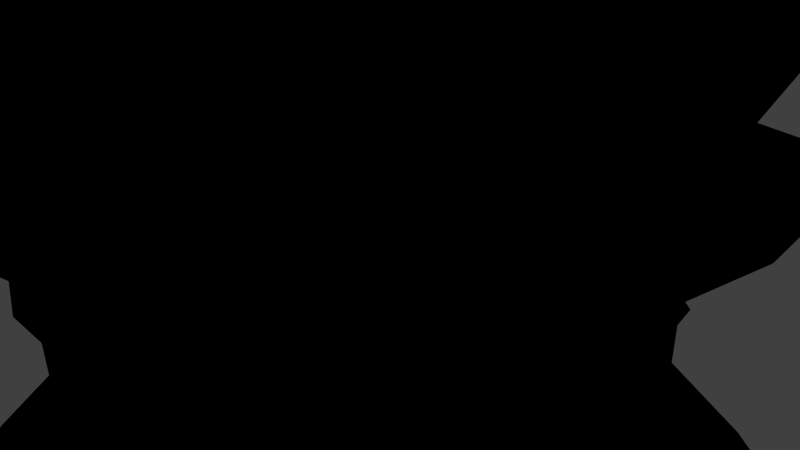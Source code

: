 # Source: 2.blend  (saved by Blender 2.72.0; exported with 4.5.12 LTS)
import bpy
from mathutils import Matrix  # noqa: F401  (used for matrix-valued properties, if any)

bpy.ops.wm.read_factory_settings(use_empty=True)
scene = bpy.context.scene
scene.name = 'Scene'

# ---- collections
col_collection_1 = bpy.data.collections.new('Collection 1'); scene.collection.children.link(col_collection_1)

# ---- materials (node trees are filled in below, after node groups)
mat_1_8_002 = bpy.data.materials.new('1-8.002')
mat_1_8_002.alpha_threshold = 0.0
mat_1_8_002.use_transparent_shadow = False
mat_1_8_002.diffuse_color = (0.9216, 0.2423, 0.006049, 1.0)
mat_1_8_002.roughness = 0.5
mat_1_8_002.specular_intensity = 0.0
mat_1_8_002.line_color = (0.0, 0.0, 0.0, 1.0)
mat_2_003 = bpy.data.materials.new('2.003')
mat_2_003.alpha_threshold = 0.0
mat_2_003.use_transparent_shadow = False
mat_2_003.diffuse_color = (0.956, 0.4452, 0.003347, 1.0)
mat_2_003.roughness = 0.5
mat_2_003.specular_intensity = 0.0
mat_3_002 = bpy.data.materials.new('3.002')
mat_3_002.alpha_threshold = 0.0
mat_3_002.use_transparent_shadow = False
mat_3_002.diffuse_color = (0.9387, 0.3325, 0.004391, 1.0)
mat_3_002.roughness = 0.5
mat_3_002.specular_intensity = 0.0
mat_12_13_002 = bpy.data.materials.new('12-13.002')
mat_12_13_002.alpha_threshold = 0.0
mat_12_13_002.use_transparent_shadow = False
mat_12_13_002.diffuse_color = (0.8796, 0.06301, 0.01229, 1.0)
mat_12_13_002.roughness = 0.5
mat_12_13_002.specular_intensity = 0.0
mat_5_9_002 = bpy.data.materials.new('5-9.002')
mat_5_9_002.alpha_threshold = 0.0
mat_5_9_002.use_transparent_shadow = False
mat_5_9_002.diffuse_color = (0.8879, 0.107, 0.009721, 1.0)
mat_5_9_002.roughness = 0.5
mat_5_9_002.specular_intensity = 0.0
mat_10_11_002 = bpy.data.materials.new('10-11.002')
mat_10_11_002.alpha_threshold = 0.0
mat_10_11_002.use_transparent_shadow = False
mat_10_11_002.diffuse_color = (1.0, 0.8879, 0.0, 1.0)
mat_10_11_002.roughness = 0.5
mat_10_11_002.specular_intensity = 0.0
mat_4_002 = bpy.data.materials.new('4.002')
mat_4_002.alpha_threshold = 0.0
mat_4_002.use_transparent_shadow = False
mat_4_002.diffuse_color = (0.9047, 0.1683, 0.008023, 1.0)
mat_4_002.roughness = 0.5
mat_4_002.specular_intensity = 0.0
mat_6_7_002 = bpy.data.materials.new('6-7.002')
mat_6_7_002.alpha_threshold = 0.0
mat_6_7_002.use_transparent_shadow = False
mat_6_7_002.diffuse_color = (0.9647, 0.5711, 0.002125, 1.0)
mat_6_7_002.roughness = 0.5
mat_6_7_002.specular_intensity = 0.0
mat_material_001 = bpy.data.materials.new('Material.001')
mat_material_001.alpha_threshold = 0.0
mat_material_001.use_transparent_shadow = False
mat_material_001.roughness = 0.5

# ---- material node trees
mat_1_8_002.use_nodes = True; mat_1_8_002.node_tree.nodes.clear()
_N = mat_1_8_002.node_tree.nodes; _L = mat_1_8_002.node_tree.links
n0 = _N.new('NodeUndefined'); n0.name = 'Output'; n0.location = (300, 300)
n1 = _N.new('NodeUndefined'); n1.name = 'Material'; n1.location = (10, 300)
n1.inputs[0].default_value = (0.9216, 0.2423, 0.006049, 1.0)
n1.inputs[1].default_value = (1.0, 1.0, 1.0, 1.0)
n1.inputs[2].default_value = 1.0
n1.inputs[3].default_value = (0.0, 0.0, 0.0)
n2 = _N.new('NodeUndefined'); n2.name = 'Geometry'; n2.location = (-148, 544)
_L.new(n1.outputs[0], n0.inputs[0])
_L.new(n2.outputs[8], n0.inputs[1])
mat_2_003.use_nodes = True; mat_2_003.node_tree.nodes.clear()
_N = mat_2_003.node_tree.nodes; _L = mat_2_003.node_tree.links
n0 = _N.new('NodeUndefined'); n0.name = 'Output'; n0.location = (300, 300)
n1 = _N.new('NodeUndefined'); n1.name = 'Material'; n1.location = (10, 300)
n1.inputs[0].default_value = (0.956, 0.4452, 0.003347, 1.0)
n1.inputs[1].default_value = (1.0, 1.0, 1.0, 1.0)
n1.inputs[2].default_value = 1.0
n1.inputs[3].default_value = (0.0, 0.0, 0.0)
n2 = _N.new('NodeUndefined'); n2.name = 'Geometry'; n2.location = (-155, 539)
_L.new(n1.outputs[0], n0.inputs[0])
_L.new(n2.outputs[8], n0.inputs[1])
mat_3_002.use_nodes = True; mat_3_002.node_tree.nodes.clear()
_N = mat_3_002.node_tree.nodes; _L = mat_3_002.node_tree.links
n0 = _N.new('NodeUndefined'); n0.name = 'Output'; n0.location = (300, 300)
n1 = _N.new('NodeUndefined'); n1.name = 'Geometry'; n1.location = (-139, 615)
n2 = _N.new('NodeUndefined'); n2.name = 'Material'; n2.location = (10, 300)
n2.inputs[0].default_value = (0.9387, 0.3325, 0.004391, 1.0)
n2.inputs[1].default_value = (1.0, 1.0, 1.0, 1.0)
n2.inputs[2].default_value = 1.0
n2.inputs[3].default_value = (0.0, 0.0, 0.0)
_L.new(n2.outputs[0], n0.inputs[0])
_L.new(n1.outputs[8], n0.inputs[1])
mat_12_13_002.use_nodes = True; mat_12_13_002.node_tree.nodes.clear()
_N = mat_12_13_002.node_tree.nodes; _L = mat_12_13_002.node_tree.links
n0 = _N.new('NodeUndefined'); n0.name = 'Output'; n0.location = (300, 300)
n1 = _N.new('NodeUndefined'); n1.name = 'Material'; n1.location = (10, 300)
n1.inputs[0].default_value = (0.8796, 0.06301, 0.01229, 1.0)
n1.inputs[1].default_value = (1.0, 1.0, 1.0, 1.0)
n1.inputs[2].default_value = 1.0
n1.inputs[3].default_value = (0.0, 0.0, 0.0)
n2 = _N.new('NodeUndefined'); n2.name = 'Geometry'; n2.location = (-120, 580)
_L.new(n1.outputs[0], n0.inputs[0])
_L.new(n2.outputs[8], n0.inputs[1])
mat_5_9_002.use_nodes = True; mat_5_9_002.node_tree.nodes.clear()
_N = mat_5_9_002.node_tree.nodes; _L = mat_5_9_002.node_tree.links
n0 = _N.new('NodeUndefined'); n0.name = 'Output'; n0.location = (300, 300)
n1 = _N.new('NodeUndefined'); n1.name = 'Material'; n1.location = (10, 300)
n1.inputs[0].default_value = (0.8879, 0.107, 0.009721, 1.0)
n1.inputs[1].default_value = (1.0, 1.0, 1.0, 1.0)
n1.inputs[2].default_value = 1.0
n1.inputs[3].default_value = (0.0, 0.0, 0.0)
n2 = _N.new('NodeUndefined'); n2.name = 'Geometry'; n2.location = (-87, 655)
_L.new(n1.outputs[0], n0.inputs[0])
_L.new(n2.outputs[8], n0.inputs[1])
mat_10_11_002.use_nodes = True; mat_10_11_002.node_tree.nodes.clear()
_N = mat_10_11_002.node_tree.nodes; _L = mat_10_11_002.node_tree.links
n0 = _N.new('NodeUndefined'); n0.name = 'Output'; n0.location = (300, 300)
n1 = _N.new('NodeUndefined'); n1.name = 'Material'; n1.location = (10, 300)
n1.inputs[0].default_value = (1.0, 0.8879, 0.0, 1.0)
n1.inputs[1].default_value = (1.0, 1.0, 1.0, 1.0)
n1.inputs[2].default_value = 1.0
n1.inputs[3].default_value = (0.0, 0.0, 0.0)
n2 = _N.new('NodeUndefined'); n2.name = 'Geometry'; n2.location = (-115, 583)
_L.new(n1.outputs[0], n0.inputs[0])
_L.new(n2.outputs[8], n0.inputs[1])
mat_4_002.use_nodes = True; mat_4_002.node_tree.nodes.clear()
_N = mat_4_002.node_tree.nodes; _L = mat_4_002.node_tree.links
n0 = _N.new('NodeUndefined'); n0.name = 'Output'; n0.location = (300, 300)
n1 = _N.new('NodeUndefined'); n1.name = 'Material'; n1.location = (10, 300)
n1.inputs[0].default_value = (0.9047, 0.1683, 0.008023, 1.0)
n1.inputs[1].default_value = (1.0, 1.0, 1.0, 1.0)
n1.inputs[2].default_value = 1.0
n1.inputs[3].default_value = (0.0, 0.0, 0.0)
n2 = _N.new('NodeUndefined'); n2.name = 'Geometry'; n2.location = (-179, 654)
_L.new(n1.outputs[0], n0.inputs[0])
_L.new(n2.outputs[8], n0.inputs[1])
mat_6_7_002.use_nodes = True; mat_6_7_002.node_tree.nodes.clear()
_N = mat_6_7_002.node_tree.nodes; _L = mat_6_7_002.node_tree.links
n0 = _N.new('NodeUndefined'); n0.name = 'Output'; n0.location = (300, 300)
n1 = _N.new('NodeUndefined'); n1.name = 'Geometry'; n1.location = (-135, 676)
n2 = _N.new('NodeUndefined'); n2.name = 'Material'; n2.location = (10, 300)
n2.inputs[0].default_value = (0.9647, 0.5711, 0.002125, 1.0)
n2.inputs[1].default_value = (1.0, 1.0, 1.0, 1.0)
n2.inputs[2].default_value = 1.0
n2.inputs[3].default_value = (0.0, 0.0, 0.0)
_L.new(n2.outputs[0], n0.inputs[0])
_L.new(n1.outputs[8], n0.inputs[1])

# ---- world
world_world = bpy.data.worlds.new('World'); scene.world = world_world
world_world.color = (0.05088, 0.05088, 0.05088)
world_world.use_sun_shadow = False
world_world.sun_shadow_jitter_overblur = 0.0
world_world.cycles.sampling_method = 'MANUAL'
world_world.cycles.sample_map_resolution = 256

# ---- cameras
cam_camera = bpy.data.cameras.new('Camera')
cam_camera.clip_end = 100.0
cam_camera.lens = 35.0
cam_camera.sensor_width = 32.0
cam_camera.sensor_height = 18.0
cam_camera.ortho_scale = 7.314
cam_camera.dof.focus_distance = 0.0
cam_camera.dof.aperture_fstop = 128.0

# ---- lights
light_lamp = bpy.data.lights.new('Lamp', 'POINT')
light_lamp.transmission_factor = 0.0
light_lamp.cutoff_distance = 30.0
light_lamp.energy = 100.0
light_lamp.shadow_buffer_clip_start = 1.001
light_lamp.shadow_soft_size = 0.1
light_lamp.shadow_maximum_resolution = 0.006
light_lamp.use_absolute_resolution = True
light_lamp.cycles.use_multiple_importance_sampling = False

# ---- meshes
me_2 = bpy.data.meshes.new('2')
me_2.from_pydata([(-2.6, -2.6, 3.677), (1.3, -2.6, 2.758), (2.6, -2.6, 3.677), (-1.95, 8.345e-07, 1.379), (-2.6, 2.6, 3.677), (1.3, 2.6, 2.758), (2.6, 2.6, 3.677), (2.6, 1.3, 2.758), (2.6, -1.3, 2.758), (-2.6, 1.3, -2.758), (1.3, -2.6, -2.758), (2.6, -2.6, -3.677), (2.6, -1.3, -2.758), (2.6, 1.3, -2.758), (2.6, 2.6, -3.677), (1.3, 2.6, -2.758), (-1.3, 2.6, -2.758), (1.95, 1.252e-06, 1.379), (1.848e-06, 1.95, 1.379), (1.95, -1.132e-06, -1.379), (-1.132e-06, 1.95, -1.379), (2.041, -0.6479, -0.4924), (1.497, -0.4527, -1.192e-07), (2.041, -0.6479, 0.4924), (2.287, -0.8941, 0.9849), (1.693, -0.9961, 0.9849), (0.975, -0.975, 0.7387), (0.9961, -1.693, 0.9849), (0.8941, -2.287, 0.9849), (0.6479, -2.041, 0.4924), (0.4527, -1.497, -1.192e-07), (0.6479, -2.041, -0.4924), (2.287, -0.8941, -0.9849), (1.693, -0.9961, -0.9849), (0.975, -0.975, -0.7387), (0.9961, -1.693, -0.9849), (0.8941, -2.287, -0.9849), (1.95, -1.669e-06, -5.96e-07), (1.95, -1.371e-06, -0.6894), (1.95, -2.027e-06, 0.6894), (-1.3, 2.6, 2.758), (-2.6, 1.3, 2.758), (-2.6, 2.6, -3.677), (-2.041, 0.6479, -0.4924), (-1.497, 0.4527, 2.384e-07), (-2.041, 0.6479, 0.4924), (-2.287, 0.8941, 0.9849), (-1.693, 0.9961, 0.9849), (-0.975, 0.975, 0.7387), (-0.9961, 1.693, 0.9849), (-0.8941, 2.287, 0.9849), (-0.6479, 2.041, 0.4924), (-0.4527, 1.497, 1.431e-06), (-0.6479, 2.041, -0.4924), (-2.287, 0.8941, -0.9849), (-1.693, 0.9961, -0.9849), (-0.975, 0.975, -0.7387), (-0.9961, 1.693, -0.9849), (-0.8941, 2.287, -0.9849), (-7.749e-07, 1.95, -5.96e-07), (-9.537e-07, 1.95, -0.6894), (-5.96e-07, 1.95, 0.6894), (-2.6, -1.3, 2.758), (-1.3, -2.6, 2.758), (-1.95, -2.623e-06, -1.379), (-2.6, -1.3, -2.758), (-2.6, -2.6, -3.677), (-1.3, -2.6, -2.758), (-3.397e-06, -1.95, 1.379), (-2.205e-06, -1.95, -1.379), (-0.6479, -2.041, -0.4924), (-0.4527, -1.497, -1.192e-07), (-0.6479, -2.041, 0.4924), (-0.8941, -2.287, 0.9849), (-0.9961, -1.693, 0.9849), (-0.975, -0.975, 0.7387), (-1.693, -0.9961, 0.9849), (-2.287, -0.8941, 0.9849), (-2.041, -0.6479, 0.4924), (-1.497, -0.4527, -1.192e-07), (-2.041, -0.6479, -0.4924), (-0.8941, -2.287, -0.9849), (-0.9961, -1.693, -0.9849), (-0.975, -0.975, -0.7387), (-1.693, -0.9961, -0.9849), (-2.287, -0.8941, -0.9849), (-2.801e-06, -1.95, -5.96e-07), (-2.444e-06, -1.95, -0.6894), (-3.099e-06, -1.95, 0.6894), (-1.95, -2.086e-06, -5.96e-07), (-1.95, -2.265e-06, -0.6894), (-1.95, -1.967e-06, 0.6894), (0.6479, 2.041, -0.4924), (0.4527, 1.497, 2.384e-07), (0.6479, 2.041, 0.4924), (0.8941, 2.287, 0.9849), (0.9961, 1.693, 0.9849), (0.975, 0.975, 0.7387), (1.693, 0.9961, 0.9849), (2.287, 0.8941, 0.9849), (2.041, 0.6479, 0.4924), (1.497, 0.4527, 1.431e-06), (2.041, 0.6479, -0.4924), (0.8941, 2.287, -0.9849), (0.9961, 1.693, -0.9849), (0.975, 0.975, -0.7387), (1.693, 0.9961, -0.9849), (2.287, 0.8941, -0.9849)], [(18, 20), (3, 64)], [(23, 24, 22), (24, 26, 22), (25, 26, 24), (27, 28, 26), (28, 30, 26), (32, 22, 34), (35, 34, 36), (31, 36, 30), (34, 22, 26, 30), (30, 36, 34), (21, 22, 32), (29, 30, 28), (33, 32, 34), (4, 3, 18), (5, 18, 6), (6, 18, 17), (7, 6, 17), (8, 17, 2), (12, 11, 19), (13, 19, 14), (14, 19, 20), (15, 14, 20), (25, 24, 17, 8), (2, 1, 27, 26), (8, 2, 26, 25), (23, 39, 17, 24), (22, 37, 39, 23), (21, 38, 37, 22), (38, 21, 32, 19), (32, 33, 12, 19), (12, 33, 34, 11), (11, 34, 35, 10), (45, 46, 44), (46, 48, 44), (47, 48, 46), (49, 50, 48), (50, 52, 48), (54, 44, 56), (57, 56, 58), (53, 58, 52), (56, 44, 48, 52), (52, 58, 56), (43, 44, 54), (51, 52, 50), (55, 54, 56), (53, 52, 59, 60), (52, 51, 61, 59), (72, 73, 71), (73, 75, 71), (74, 75, 73), (76, 77, 75), (77, 79, 75), (81, 71, 83), (84, 83, 85), (80, 85, 79), (83, 71, 75, 79), (79, 85, 83), (70, 71, 81), (78, 79, 77), (82, 81, 83), (74, 73, 68, 63), (72, 88, 68, 73), (71, 86, 88, 72), (70, 87, 86, 71), (87, 70, 81, 69), (81, 82, 67, 69), (67, 82, 83, 66), (66, 83, 84, 65), (65, 84, 85, 64), (90, 64, 85, 80), (80, 79, 89, 90), (79, 78, 91, 89), (94, 95, 93), (95, 97, 93), (96, 97, 95), (98, 99, 97), (99, 101, 97), (103, 93, 105), (106, 105, 107), (102, 107, 101), (105, 93, 97, 101), (101, 107, 105), (92, 93, 103), (100, 101, 99), (104, 103, 105), (1, 2, 68), (63, 68, 0), (62, 0, 3), (41, 3, 4), (3, 0, 68), (9, 42, 64), (65, 64, 66), (67, 66, 69), (10, 69, 11), (69, 66, 64), (40, 4, 18), (2, 17, 68), (68, 17, 18, 3), (11, 69, 19), (16, 20, 42), (42, 20, 64), (64, 20, 19, 69), (1, 68, 28, 27), (10, 35, 36, 69), (87, 69, 36, 31), (31, 30, 86, 87), (30, 29, 88, 86), (29, 28, 68, 88), (47, 46, 3, 41), (4, 40, 49, 48), (41, 4, 48, 47), (40, 18, 50, 49), (45, 91, 3, 46), (44, 89, 91, 45), (43, 90, 89, 44), (90, 43, 54, 64), (54, 55, 9, 64), (9, 55, 56, 42), (42, 56, 57, 16), (16, 57, 58, 20), (60, 20, 58, 53), (51, 50, 18, 61), (0, 62, 76, 75), (63, 0, 75, 74), (62, 3, 77, 76), (78, 77, 3, 91), (96, 95, 18, 5), (6, 7, 98, 97), (5, 6, 97, 96), (7, 17, 99, 98), (94, 61, 18, 95), (93, 59, 61, 94), (92, 60, 59, 93), (60, 92, 103, 20), (103, 104, 15, 20), (15, 104, 105, 14), (14, 105, 106, 13), (13, 106, 107, 19), (38, 19, 107, 102), (102, 101, 37, 38), (101, 100, 39, 37), (100, 99, 17, 39)])
me_2.polygons.foreach_set('material_index', [3, 6, 7, 7, 1, 4, 4, 5, 0, 2, 3, 5, 0, 1, 7, 6, 3, 3, 7, 7, 6, 3, 6, 1, 6, 6, 6, 4, 4, 4, 4, 2, 3, 6, 7, 7, 1, 4, 4, 5, 0, 2, 3, 5, 0, 2, 1, 3, 6, 7, 7, 1, 4, 4, 5, 0, 2, 3, 5, 0, 6, 6, 6, 4, 4, 4, 4, 2, 2, 2, 2, 1, 3, 6, 7, 7, 1, 4, 4, 5, 0, 2, 3, 5, 0, 0, 4, 5, 5, 2, 0, 4, 5, 5, 2, 7, 4, 0, 1, 3, 4, 0, 1, 2, 2, 2, 1, 1, 6, 1, 6, 1, 6, 6, 4, 4, 4, 4, 2, 2, 2, 1, 1, 6, 1, 1, 6, 1, 6, 1, 6, 6, 4, 4, 4, 4, 2, 2, 2, 2, 1, 1])
me_2.materials.append(mat_1_8_002)
me_2.materials.append(mat_2_003)
me_2.materials.append(mat_3_002)
me_2.materials.append(mat_12_13_002)
me_2.materials.append(mat_5_9_002)
me_2.materials.append(mat_10_11_002)
me_2.materials.append(mat_4_002)
me_2.materials.append(mat_6_7_002)
me_2.materials.append(mat_material_001)
me_2.use_remesh_preserve_volume = False
me_2.use_remesh_preserve_attributes = False
me_2.use_mirror_vertex_groups = False
me_2.update()

# ---- objects
ob_lamp = bpy.data.objects.new('Lamp', light_lamp)
ob_camera = bpy.data.objects.new('Camera', cam_camera)
ob_2 = bpy.data.objects.new('2', me_2)

# ---- transforms, parenting, visibility, modifiers, constraints
ob_lamp.location = (4.076, 1.005, 5.904)
ob_lamp.rotation_euler = (0.6503, 0.05522, 1.866)
ob_lamp.lock_rotations_4d = False
ob_lamp.empty_display_type = 'ARROWS'
ob_lamp.color = (0.0, 0.0, 0.0, 0.0)
ob_lamp.lineart.crease_threshold = 0.0
ob_camera.location = (7.481, -6.508, 5.344)
ob_camera.rotation_euler = (1.109, 0.01082, 0.8149)
ob_camera.lock_rotations_4d = False
ob_camera.empty_display_type = 'ARROWS'
ob_camera.color = (0.0, 0.0, 0.0, 0.0)
ob_camera.display_type = 'WIRE'
ob_camera.lineart.crease_threshold = 0.0
ob_2.location = (-1e-06, -5.395e-07, 1.192e-07)
ob_2.scale = (2.176, 2.176, 2.176)
ob_2.lineart.crease_threshold = 0.0

# ---- collection membership
col_collection_1.objects.link(ob_lamp)
col_collection_1.objects.link(ob_camera)
col_collection_1.objects.link(ob_2)

# ---- scene / render settings (as saved in the file)
scene.camera = ob_camera
scene.frame_start = 1; scene.frame_end = 250; scene.frame_set(1)
scene.render.engine = 'BLENDER_EEVEE_NEXT'
scene.render.resolution_percentage = 50
scene.render.dither_intensity = 0.0
scene.cycles.use_denoising = False
scene.cycles.samples = 10
scene.cycles.sampling_pattern = 'TABULATED_SOBOL'
scene.cycles.light_sampling_threshold = 0.0
scene.cycles.use_adaptive_sampling = False
scene.cycles.use_light_tree = False
scene.cycles.blur_glossy = 0.0
scene.cycles.pixel_filter_type = 'GAUSSIAN'
scene.cycles.sample_clamp_indirect = 0.0
scene.view_settings.view_transform = 'Standard'
bpy.context.view_layer.update()
